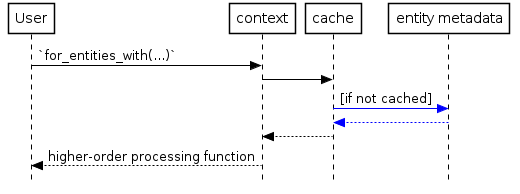

The diagram above was rendered by PlantUML. Its source (embedded in the PNG):
@startuml

skinparam style strictuml

    skinparam backgroundColor transparent
    skinparam classBackgroundColor transparent
    skinparam classArrowColor black
    skinparam classBorderColor black

    skinparam sequenceParticipantBackgroundColor trasparent
    skinparam sequenceParticipantBorderColor black
    skinparam sequenceBoxLineColor black
    skinparam sequenceLifeLineBorderColor black
    skinparam sequenceArrowColor black

    skinparam activityBorderColor black
    skinparam activityArrowColor black 
    skinparam activityBackgroundColor transparent

User -> context: `for_entities_with(...)`
context -> cache
cache -[#0000FF]> "entity metadata": [if not cached]
"entity metadata" -[#0000FF]-> cache
cache --> context
context --> User: higher-order processing function

@enduml